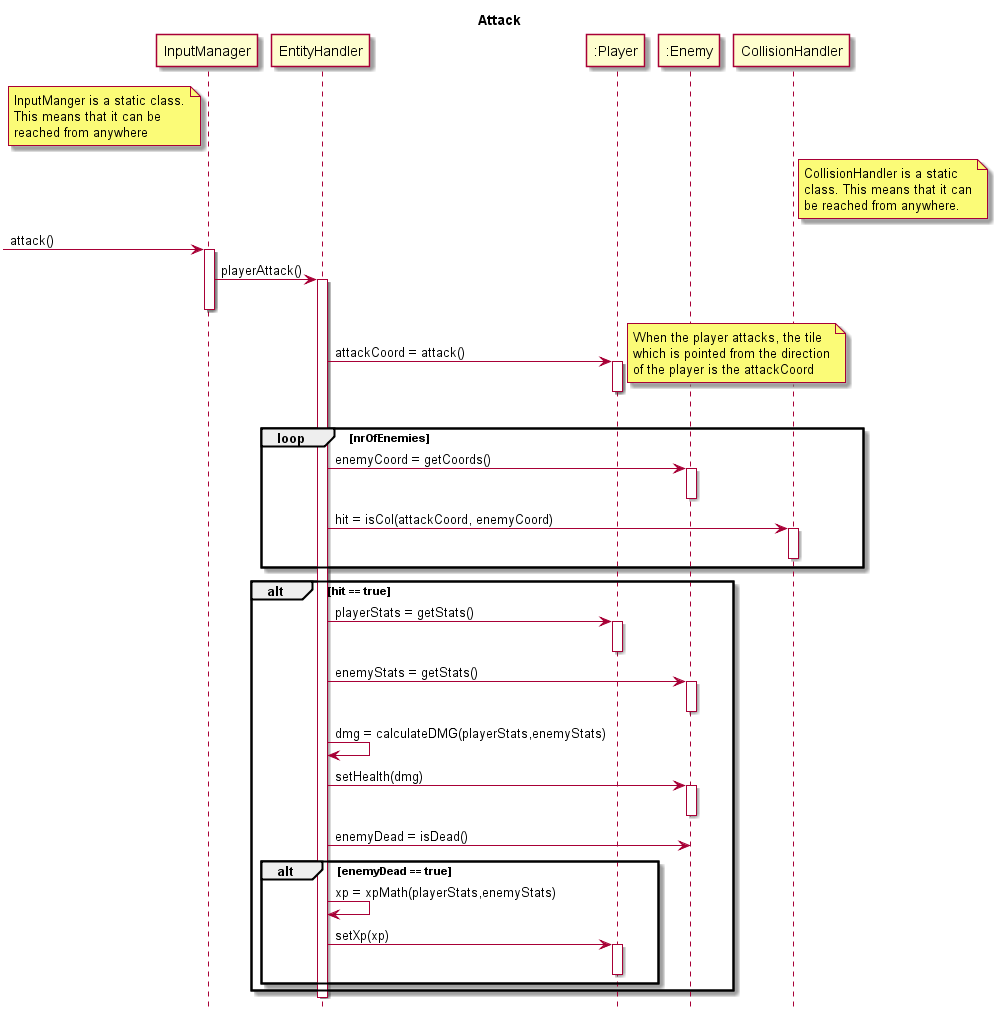

The diagram above was rendered by PlantUML. Its source (embedded in the PNG):
@startuml
hide footbox
title Attack

participant "InputManager" as im
participant "EntityHandler" as eh
participant ":Player" as player
participant ":Enemy" as enemy
participant "CollisionHandler" as ch

note left of im
	InputManger is a static class.
	This means that it can be 
	reached from anywhere
end note

note right of ch
	CollisionHandler is a static
	class. This means that it can
	be reached from anywhere.
end note

[-> im : attack()
activate im

im -> eh : playerAttack()
activate eh
deactivate im

eh -> player : attackCoord = attack()
activate player
deactivate player
note right
	When the player attacks, the tile
	which is pointed from the direction
	of the player is the attackCoord
end note

loop nrOfEnemies
	
	eh -> enemy : enemyCoord = getCoords()
	activate enemy
	deactivate enemy

	eh -> ch : hit = isCol(attackCoord, enemyCoord)
	activate ch
	deactivate ch

end 

alt hit == true
	eh -> player : playerStats = getStats()
	activate player
	deactivate player

	eh -> enemy : enemyStats = getStats()
	activate enemy
	deactivate enemy

	eh -> eh : dmg = calculateDMG(playerStats,enemyStats)

	eh -> enemy : setHealth(dmg)
	activate enemy
	deactivate enemy

	eh -> enemy : enemyDead = isDead()
	alt enemyDead == true
		eh -> eh : xp = xpMath(playerStats,enemyStats)

		eh -> player : setXp(xp)
		activate player
		deactivate player
	end
end
deactivate eh

@enduml